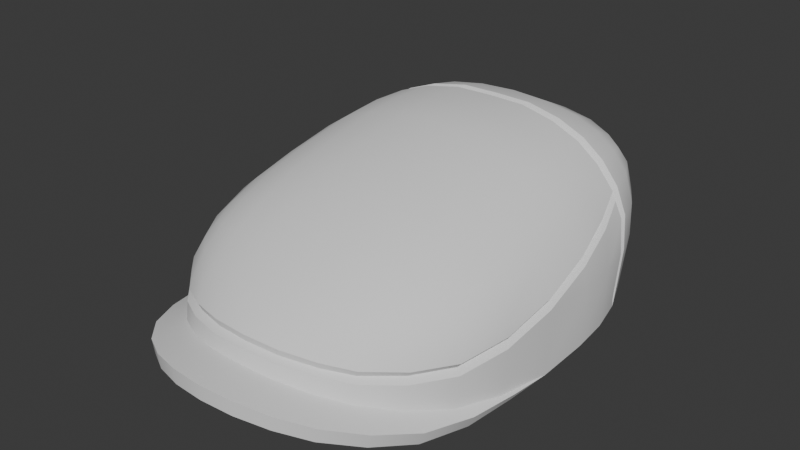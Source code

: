 # Source: FlatCap.blend  (saved by Blender 4.3.34; exported with 4.5.12 LTS)
import bpy
from mathutils import Matrix  # noqa: F401  (used for matrix-valued properties, if any)

bpy.ops.wm.read_factory_settings(use_empty=True)
scene = bpy.context.scene
scene.name = 'Scene'

# ---- world
world_world = bpy.data.worlds.new('World'); scene.world = world_world
world_world.use_nodes = True; world_world.node_tree.nodes.clear()
_N = world_world.node_tree.nodes; _L = world_world.node_tree.links
n0 = _N.new('ShaderNodeOutputWorld'); n0.name = 'World Output'; n0.location = (300, 300)
n1 = _N.new('ShaderNodeBackground'); n1.name = 'Background'; n1.location = (10, 300)
n1.inputs[0].default_value = (0.05088, 0.05088, 0.05088, 1.0)
_L.new(n1.outputs[0], n0.inputs[0])
n0.is_active_output = True
world_world.color = (0.05088, 0.05088, 0.05088)
world_world.use_sun_shadow = False
world_world.sun_shadow_jitter_overblur = 0.0

# ---- meshes
me_flatcap = bpy.data.meshes.new('FlatCap')
me_flatcap.from_pydata([(0.0, 0.09216, 0.005), (0.0, 0.08942, 0.08088), (0.0, 0.1057, 0.03476), (0.0, 0.1057, 0.05194), (0.0, 0.1003, 0.06811), (0.0, 0.0689, 0.09107), (0.0, 0.02408, 0.09631), (0.0, 0.00074, 0.09467), (0.0, -0.09707, 0.06254), (0.0, -0.1251, 0.04242), (0.0, -0.1137, 0.05206), (0.0, -0.07737, 0.07293), (0.0, -0.05378, 0.08223), (0.0, -0.02733, 0.08897), (0.0, 0.1038, 0.005), (0.0, -0.1548, 0.01751), (0.0, -0.09237, 0.01751), (0.0, -0.1335, 0.02511), (0.0, -0.1548, 0.02511), (0.0, 0.06787, 0.06187), (0.0, -0.06771, 0.06187), (0.0, 0.0005925, 0.07458), (0.0, -0.1314, 0.0317), (0.0, -0.1288, 0.03708), (0.0, -0.1276, 0.03317), (0.0, 0.04738, 0.09457), (0.0, 0.0536, 0.09387), (0.0, 0.05024, 0.09134), (-0.09002, 8.449e-06, 0.004066), (-0.08855, 0.02038, 0.004788), (-0.0519, 0.08736, 0.005), (-0.07878, -0.01898, 0.003407), (-0.0784, 0.0, 0.004066), (-0.07505, -0.03601, 0.003479), (-0.07705, 0.01868, 0.004788), (-0.07301, 0.03657, 0.005), (-0.0663, 0.05291, 0.005), (-0.05692, 0.06692, 0.005), (-0.04501, 0.07794, 0.005), (-0.03111, 0.08583, 0.005), (-0.01589, 0.09058, 0.005), (-0.07928, -0.08305, 0.009708), (-0.0658, 0.0745, 0.005), (-0.07658, 0.0584, 0.005), (-0.03575, 0.09653, 0.005), (-0.08961, -0.02887, 0.002824), (-0.05952, 0.07686, 0.07226), (-0.01984, 0.08875, 0.08058), (-0.03734, 0.08568, 0.07897), (-0.05109, 0.08111, 0.07566), (-0.06402, 0.07922, 0.06474), (-0.06758, 0.07956, 0.05146), (-0.06815, 0.07806, 0.03512), (-0.06359, 0.06497, 0.07542), (-0.06933, 0.02387, 0.0766), (-0.01926, 0.104, 0.03491), (-0.01976, 0.1043, 0.05213), (-0.01985, 0.09963, 0.06795), (-0.03808, 0.09882, 0.03527), (-0.0385, 0.09967, 0.0521), (-0.03787, 0.09571, 0.06731), (-0.05436, 0.09056, 0.03524), (-0.05414, 0.09226, 0.05169), (-0.05248, 0.08939, 0.06568), (-0.07871, 0.06127, 0.03521), (-0.07757, 0.06244, 0.05177), (-0.0722, 0.06374, 0.06559), (-0.08955, 0.02244, 0.03506), (-0.08526, 0.02328, 0.05477), (-0.07986, 0.02376, 0.0657), (-0.0907, 0.000344, 0.03535), (-0.05244, 0.06623, 0.08247), (-0.03795, 0.06742, 0.08753), (-0.01998, 0.06836, 0.09026), (-0.05641, 0.02392, 0.08522), (-0.04001, 0.02398, 0.09122), (-0.02037, 0.02409, 0.09504), (-0.04017, 0.0008802, 0.0892), (-0.06994, 0.001036, 0.07405), (-0.08073, 0.001021, 0.06357), (-0.0568, 0.001002, 0.08287), (-0.02033, 0.000774, 0.09327), (-0.06256, -0.08518, 0.05419), (-0.02075, -0.09705, 0.06168), (-0.03937, -0.09478, 0.05953), (-0.05392, -0.0902, 0.05672), (-0.06525, -0.09163, 0.04735), (-0.06759, -0.09752, 0.03787), (-0.06625, -0.07297, 0.05816), (-0.0694, -0.05229, 0.06318), (-0.07041, -0.02656, 0.06855), (-0.01925, -0.1235, 0.04173), (-0.02012, -0.1125, 0.05145), (-0.03758, -0.1185, 0.04045), (-0.03872, -0.1087, 0.04963), (-0.05229, -0.1108, 0.03877), (-0.05323, -0.1022, 0.04812), (-0.07933, -0.07946, 0.03892), (-0.07434, -0.07583, 0.0492), (-0.08562, -0.05546, 0.041), (-0.07902, -0.05314, 0.05465), (-0.0897, -0.02792, 0.03679), (-0.0888, -0.0277, 0.04224), (-0.08101, -0.0268, 0.05919), (-0.05516, -0.07421, 0.06453), (-0.03983, -0.07657, 0.06896), (-0.02079, -0.07778, 0.0717), (-0.05696, -0.05291, 0.07106), (-0.04054, -0.0538, 0.07712), (-0.02063, -0.05406, 0.08086), (-0.05731, -0.02672, 0.07741), (-0.04044, -0.02698, 0.08372), (-0.02034, -0.02716, 0.08768), (-0.06742, -0.1025, 0.01389), (-0.08628, -0.058, 0.006129), (-0.01821, 0.102, 0.005), (-0.01821, -0.132, 0.02437), (-0.06742, -0.1235, 0.01389), (-0.0891, -0.05247, 0.005), (-0.08628, -0.079, 0.006429), (-0.0519, -0.1384, 0.01817), (-0.08664, -0.05247, 0.0008072), (-0.08344, -0.079, 0.0002535), (-0.07655, -0.104, 0.002299), (-0.06528, -0.1235, 0.006701), (-0.0502, -0.1384, 0.01087), (-0.03445, -0.1475, 0.01428), (-0.01747, -0.153, 0.01663), (-0.06858, -0.05096, 0.005344), (-0.04758, -0.07561, 0.0113), (-0.03183, -0.08542, 0.01459), (-0.01737, -0.0902, 0.01664), (-0.05977, -0.06265, 0.008187), (-0.07928, -0.104, 0.009286), (-0.03575, -0.1475, 0.02167), (-0.01821, -0.153, 0.02437), (-0.03575, -0.1265, 0.02167), (-0.0519, -0.1174, 0.01817), (-0.0576, 0.0001572, 0.06187), (-0.05514, -0.0263, 0.06187), (-0.05364, 0.02703, 0.06187), (-0.04182, 0.04932, 0.06187), (-0.02286, 0.06321, 0.06187), (-0.02338, -0.06259, 0.06187), (-0.04391, -0.04587, 0.06187), (-0.08399, 0.04021, 0.005021), (-0.06784, -0.09938, 0.03186), (-0.06784, -0.1007, 0.0261), (-0.0656, -0.09822, 0.0286), (-0.037, -0.122, 0.035), (-0.03646, -0.1244, 0.02952), (-0.03558, -0.1208, 0.03132), (-0.06671, 0.04873, 0.07661), (-0.0676, 0.04228, 0.07679), (-0.06523, 0.04527, 0.07452), (-0.08618, 0.03946, 0.03521), (-0.08455, 0.04529, 0.03523), (-0.08257, 0.04161, 0.03518), (-0.08253, 0.04675, 0.05288), (-0.08375, 0.04089, 0.05339), (-0.08048, 0.04323, 0.05232), (-0.07957, 0.04134, 0.06129), (-0.07636, 0.04768, 0.06591), (-0.07759, 0.04137, 0.0659), (-0.07512, 0.04394, 0.0635), (-0.0552, 0.04346, 0.08523), (-0.05461, 0.0498, 0.08483), (-0.05357, 0.04644, 0.08248), (-0.03915, 0.05133, 0.09051), (-0.03945, 0.04505, 0.09102), (-0.03854, 0.04799, 0.08798), (-0.02017, 0.05299, 0.09376), (-0.02023, 0.04676, 0.09441), (-0.01986, 0.04965, 0.09122), (-0.08875, 0.0006812, 0.0461), (-0.08718, 0.0008109, 0.05113), (-0.08521, 0.0007726, 0.04795), (-0.08025, -0.08182, 0.02613), (-0.08013, -0.081, 0.03187), (-0.07758, -0.08025, 0.02882), (-0.08694, -0.05664, 0.0296), (-0.0866, -0.05616, 0.03525), (-0.08396, -0.05586, 0.03226), (-0.05196, -0.1161, 0.02753), (-0.05208, -0.1142, 0.03312), (-0.05026, -0.1131, 0.02968), (-0.01853, -0.1299, 0.03118), (-0.01885, -0.1273, 0.03654), (-0.01811, -0.1261, 0.03272), (-0.08631, -0.02759, 0.03899), (-0.08299, 0.02349, 0.05938), (-0.08139, 0.02317, 0.05589), (-0.08524, 0.03791, 0.01505), (-0.08471, 0.03848, 0.01001), (-0.08169, 0.03998, 0.01506), (-0.08147, 0.03958, 0.01003), (-0.08351, 0.04233, 0.01003), (-0.08348, 0.04369, 0.01508), (0.0, 0.09027, 0.03417), (0.0, -0.09045, 0.03417), (-0.0735, -0.03525, 0.03417), (-0.03117, -0.08364, 0.03417), (-0.0715, 0.03583, 0.03417), (-0.05854, -0.06135, 0.03417), (-0.05575, 0.06555, 0.03417), (-0.03047, 0.08407, 0.03417), (-0.07678, 1.226e-05, 0.03417), (0.09002, 8.449e-06, 0.004066), (0.08855, 0.02038, 0.004788), (0.0519, 0.08736, 0.005), (0.07878, -0.01898, 0.003407), (0.0784, 0.0, 0.004066), (0.07505, -0.03601, 0.003479), (0.07705, 0.01868, 0.004788), (0.07301, 0.03657, 0.005), (0.0663, 0.05291, 0.005), (0.05692, 0.06692, 0.005), (0.04501, 0.07794, 0.005), (0.03111, 0.08583, 0.005), (0.01589, 0.09058, 0.005), (0.07928, -0.08305, 0.009708), (0.0658, 0.0745, 0.005), (0.07658, 0.0584, 0.005), (0.03575, 0.09653, 0.005), (0.08961, -0.02887, 0.002824), (0.05952, 0.07686, 0.07226), (0.01984, 0.08875, 0.08058), (0.03734, 0.08568, 0.07897), (0.05109, 0.08111, 0.07566), (0.06402, 0.07922, 0.06474), (0.06758, 0.07956, 0.05146), (0.06815, 0.07806, 0.03512), (0.06359, 0.06497, 0.07542), (0.06933, 0.02387, 0.0766), (0.01926, 0.104, 0.03491), (0.01976, 0.1043, 0.05213), (0.01985, 0.09963, 0.06795), (0.03808, 0.09882, 0.03527), (0.0385, 0.09967, 0.0521), (0.03787, 0.09571, 0.06731), (0.05436, 0.09056, 0.03524), (0.05414, 0.09226, 0.05169), (0.05248, 0.08939, 0.06568), (0.07871, 0.06127, 0.03521), (0.07757, 0.06244, 0.05177), (0.0722, 0.06374, 0.06559), (0.08955, 0.02244, 0.03506), (0.08526, 0.02328, 0.05477), (0.07986, 0.02376, 0.0657), (0.0907, 0.000344, 0.03535), (0.05244, 0.06623, 0.08247), (0.03795, 0.06742, 0.08753), (0.01998, 0.06836, 0.09026), (0.05641, 0.02392, 0.08522), (0.04001, 0.02398, 0.09122), (0.02037, 0.02409, 0.09504), (0.04017, 0.0008802, 0.0892), (0.06994, 0.001036, 0.07405), (0.08073, 0.001021, 0.06357), (0.0568, 0.001002, 0.08287), (0.02033, 0.000774, 0.09327), (0.06256, -0.08518, 0.05419), (0.02075, -0.09705, 0.06168), (0.03937, -0.09478, 0.05953), (0.05392, -0.0902, 0.05672), (0.06525, -0.09163, 0.04735), (0.06759, -0.09752, 0.03787), (0.06625, -0.07297, 0.05816), (0.0694, -0.05229, 0.06318), (0.07041, -0.02656, 0.06855), (0.01925, -0.1235, 0.04173), (0.02012, -0.1125, 0.05145), (0.03758, -0.1185, 0.04045), (0.03872, -0.1087, 0.04963), (0.05229, -0.1108, 0.03877), (0.05323, -0.1022, 0.04812), (0.07933, -0.07946, 0.03892), (0.07434, -0.07583, 0.0492), (0.08562, -0.05546, 0.041), (0.07902, -0.05314, 0.05465), (0.0897, -0.02792, 0.03679), (0.0888, -0.0277, 0.04224), (0.08101, -0.0268, 0.05919), (0.05516, -0.07421, 0.06453), (0.03983, -0.07657, 0.06896), (0.02079, -0.07778, 0.0717), (0.05696, -0.05291, 0.07106), (0.04054, -0.0538, 0.07712), (0.02063, -0.05406, 0.08086), (0.05731, -0.02672, 0.07741), (0.04044, -0.02698, 0.08372), (0.02034, -0.02716, 0.08768), (0.06742, -0.1025, 0.01389), (0.08628, -0.058, 0.006129), (0.01821, 0.102, 0.005), (0.01821, -0.132, 0.02437), (0.06742, -0.1235, 0.01389), (0.0891, -0.05247, 0.005), (0.08628, -0.079, 0.006429), (0.0519, -0.1384, 0.01817), (0.08664, -0.05247, 0.0008072), (0.08344, -0.079, 0.0002535), (0.07655, -0.104, 0.002299), (0.06528, -0.1235, 0.006701), (0.0502, -0.1384, 0.01087), (0.03445, -0.1475, 0.01428), (0.01747, -0.153, 0.01663), (0.06858, -0.05096, 0.005344), (0.04758, -0.07561, 0.0113), (0.03183, -0.08542, 0.01459), (0.01737, -0.0902, 0.01664), (0.05977, -0.06265, 0.008187), (0.07928, -0.104, 0.009286), (0.03575, -0.1475, 0.02167), (0.01821, -0.153, 0.02437), (0.03575, -0.1265, 0.02167), (0.0519, -0.1174, 0.01817), (0.0576, 0.0001572, 0.06187), (0.05514, -0.0263, 0.06187), (0.05364, 0.02703, 0.06187), (0.04182, 0.04932, 0.06187), (0.02286, 0.06321, 0.06187), (0.02338, -0.06259, 0.06187), (0.04391, -0.04587, 0.06187), (0.08399, 0.04021, 0.005021), (0.06784, -0.09938, 0.03186), (0.06784, -0.1007, 0.0261), (0.0656, -0.09822, 0.0286), (0.037, -0.122, 0.035), (0.03646, -0.1244, 0.02952), (0.03558, -0.1208, 0.03132), (0.06671, 0.04873, 0.07661), (0.0676, 0.04228, 0.07679), (0.06523, 0.04527, 0.07452), (0.08618, 0.03946, 0.03521), (0.08455, 0.04529, 0.03523), (0.08257, 0.04161, 0.03518), (0.08253, 0.04675, 0.05288), (0.08375, 0.04089, 0.05339), (0.08048, 0.04323, 0.05232), (0.07957, 0.04134, 0.06129), (0.07636, 0.04768, 0.06591), (0.07759, 0.04137, 0.0659), (0.07512, 0.04394, 0.0635), (0.0552, 0.04346, 0.08523), (0.05461, 0.0498, 0.08483), (0.05357, 0.04644, 0.08248), (0.03915, 0.05133, 0.09051), (0.03945, 0.04505, 0.09102), (0.03854, 0.04799, 0.08798), (0.02017, 0.05299, 0.09376), (0.02023, 0.04676, 0.09441), (0.01986, 0.04965, 0.09122), (0.08875, 0.0006812, 0.0461), (0.08718, 0.0008109, 0.05113), (0.08521, 0.0007726, 0.04795), (0.08025, -0.08182, 0.02613), (0.08013, -0.081, 0.03187), (0.07758, -0.08025, 0.02882), (0.08694, -0.05664, 0.0296), (0.0866, -0.05616, 0.03525), (0.08396, -0.05586, 0.03226), (0.05196, -0.1161, 0.02753), (0.05208, -0.1142, 0.03312), (0.05026, -0.1131, 0.02968), (0.01853, -0.1299, 0.03118), (0.01885, -0.1273, 0.03654), (0.01811, -0.1261, 0.03272), (0.08631, -0.02759, 0.03899), (0.08299, 0.02349, 0.05938), (0.08139, 0.02317, 0.05589), (0.08524, 0.03791, 0.01505), (0.08471, 0.03848, 0.01001), (0.08169, 0.03998, 0.01506), (0.08147, 0.03958, 0.01003), (0.08351, 0.04233, 0.01003), (0.08348, 0.04369, 0.01508), (0.0735, -0.03525, 0.03417), (0.03117, -0.08364, 0.03417), (0.0715, 0.03583, 0.03417), (0.05854, -0.06135, 0.03417), (0.05575, 0.06555, 0.03417), (0.03047, 0.08407, 0.03417), (0.07678, 1.226e-05, 0.03417)], [], [(31, 45, 28, 32), (32, 28, 29, 34), (193, 145, 29), (34, 29, 145, 35), (36, 43, 42, 37), (37, 42, 30, 38), (38, 30, 44, 39), (39, 44, 115, 40), (0, 40, 115, 14), (2, 55, 56, 3), (3, 56, 57, 4), (35, 145, 43, 36), (55, 58, 59, 56), (56, 59, 60, 57), (58, 44, 30, 61), (58, 61, 62, 59), (59, 62, 63, 60), (4, 57, 47, 1), (57, 60, 48, 47), (60, 63, 49, 48), (63, 50, 46, 49), (62, 51, 50, 63), (61, 52, 51, 62), (52, 42, 43, 64), (55, 115, 44, 58), (159, 67, 68), (159, 68, 161), (65, 158, 162, 66), (190, 69, 163), (2, 14, 115, 55), (146, 87, 97, 178), (52, 64, 65, 51), (51, 65, 66, 50), (50, 66, 53, 46), (153, 54, 74, 165), (66, 162, 152, 53), (69, 79, 78, 54), (165, 74, 75, 169), (169, 75, 76, 172), (172, 76, 6, 25), (72, 168, 171, 73), (73, 171, 26, 5), (175, 79, 69, 190), (74, 80, 77, 75), (75, 77, 81, 76), (76, 81, 7, 6), (46, 53, 71, 49), (49, 71, 72, 48), (48, 72, 73, 47), (47, 73, 5, 1), (54, 78, 80, 74), (64, 156, 158, 65), (163, 69, 54, 153), (186, 116, 17, 22), (9, 10, 92, 91), (23, 9, 91, 187), (91, 92, 94, 93), (150, 136, 116, 186), (93, 94, 96, 95), (10, 8, 83, 92), (92, 83, 84, 94), (94, 84, 85, 96), (96, 85, 82, 86), (95, 96, 86, 87), (147, 113, 137, 183), (149, 93, 95, 184), (97, 98, 100, 99), (45, 101, 70, 28), (68, 67, 70, 174), (99, 100, 103, 102), (61, 30, 42, 52), (99, 181, 178, 97), (101, 174, 70), (184, 95, 87, 146), (87, 86, 98, 97), (86, 82, 88, 98), (98, 88, 89, 100), (100, 89, 90, 103), (103, 90, 78, 79), (104, 105, 108, 107), (105, 106, 109, 108), (106, 11, 12, 109), (107, 108, 111, 110), (108, 109, 112, 111), (109, 12, 13, 112), (110, 111, 77, 80), (111, 112, 81, 77), (112, 13, 7, 81), (82, 85, 104, 88), (85, 84, 105, 104), (84, 83, 106, 105), (83, 8, 11, 106), (90, 110, 80, 78), (89, 107, 110, 90), (88, 104, 107, 89), (187, 91, 93, 149), (53, 152, 166, 71), (183, 137, 136, 150), (177, 41, 113, 147), (67, 29, 28, 70), (180, 101, 45, 114), (41, 133, 117, 113), (114, 118, 119), (116, 135, 18, 17), (137, 120, 134, 136), (114, 119, 133, 41), (113, 117, 120, 137), (136, 134, 135, 116), (128, 132, 124, 123), (121, 31, 33, 122), (131, 16, 15, 127), (129, 130, 126, 125), (33, 128, 123, 122), (132, 129, 125, 124), (130, 131, 127, 126), (133, 119, 122, 123), (117, 133, 123, 124), (134, 120, 125, 126), (135, 134, 126, 127), (18, 135, 127, 15), (120, 117, 124, 125), (121, 45, 31), (119, 118, 121, 122), (118, 45, 121), (45, 118, 114), (138, 206, 202, 140), (204, 141, 140, 202), (143, 20, 199, 201), (142, 141, 204, 205), (206, 138, 139, 200), (198, 19, 142, 205), (21, 139, 138), (21, 141, 142), (19, 21, 142), (144, 21, 143), (21, 20, 143), (139, 21, 144), (140, 21, 138), (21, 140, 141), (203, 144, 143, 201), (102, 103, 79, 175), (71, 166, 168, 72), (177, 180, 114, 41), (102, 181, 99), (156, 157, 160, 158), (157, 155, 159, 160), (158, 160, 164, 162), (160, 159, 161, 164), (153, 154, 164, 163), (154, 152, 162, 164), (166, 167, 170, 168), (167, 165, 169, 170), (168, 170, 173, 171), (170, 169, 172, 173), (171, 173, 27, 26), (173, 172, 25, 27), (152, 154, 167, 166), (154, 153, 165, 167), (147, 148, 179, 177), (148, 146, 178, 179), (177, 179, 182, 180), (179, 178, 181, 182), (184, 185, 151, 149), (185, 183, 150, 151), (187, 188, 24, 23), (188, 186, 22, 24), (149, 151, 188, 187), (151, 150, 186, 188), (146, 148, 185, 184), (148, 147, 183, 185), (155, 192, 67), (197, 194, 157, 156), (175, 176, 189, 102), (176, 174, 101, 189), (190, 191, 176, 175), (191, 68, 174, 176), (163, 164, 191, 190), (164, 161, 68, 191), (180, 182, 189, 101), (182, 181, 102, 189), (43, 145, 196), (155, 67, 159), (145, 195, 196), (196, 195, 194, 197), (145, 193, 195), (195, 193, 192, 194), (194, 192, 155, 157), (64, 43, 196, 197), (192, 193, 29, 67), (64, 197, 156), (144, 203, 200, 139), (16, 131, 199), (199, 131, 201), (131, 130, 201), (130, 129, 201), (201, 129, 203), (129, 132, 203), (132, 128, 203), (203, 128, 200), (128, 33, 200), (31, 200, 33), (200, 31, 206), (31, 32, 206), (34, 206, 32), (206, 34, 202), (34, 35, 202), (36, 202, 35), (202, 36, 204), (36, 37, 204), (38, 204, 37), (204, 38, 205), (38, 39, 205), (40, 205, 39), (205, 40, 198), (40, 0, 198), (210, 211, 207, 224), (211, 213, 208, 207), (372, 208, 324), (213, 214, 324, 208), (215, 216, 221, 222), (216, 217, 209, 221), (217, 218, 223, 209), (218, 219, 294, 223), (0, 14, 294, 219), (2, 3, 235, 234), (3, 4, 236, 235), (214, 215, 222, 324), (234, 235, 238, 237), (235, 236, 239, 238), (237, 240, 209, 223), (237, 238, 241, 240), (238, 239, 242, 241), (4, 1, 226, 236), (236, 226, 227, 239), (239, 227, 228, 242), (242, 228, 225, 229), (241, 242, 229, 230), (240, 241, 230, 231), (231, 243, 222, 221), (234, 237, 223, 294), (338, 247, 246), (338, 340, 247), (244, 245, 341, 337), (369, 342, 248), (2, 234, 294, 14), (325, 357, 276, 266), (231, 230, 244, 243), (230, 229, 245, 244), (229, 225, 232, 245), (332, 344, 253, 233), (245, 232, 331, 341), (248, 233, 257, 258), (344, 348, 254, 253), (348, 351, 255, 254), (351, 25, 6, 255), (251, 252, 350, 347), (252, 5, 26, 350), (354, 369, 248, 258), (253, 254, 256, 259), (254, 255, 260, 256), (255, 6, 7, 260), (225, 228, 250, 232), (228, 227, 251, 250), (227, 226, 252, 251), (226, 1, 5, 252), (233, 253, 259, 257), (243, 244, 337, 335), (342, 332, 233, 248), (365, 22, 17, 295), (9, 270, 271, 10), (23, 366, 270, 9), (270, 272, 273, 271), (329, 365, 295, 315), (272, 274, 275, 273), (10, 271, 262, 8), (271, 273, 263, 262), (273, 275, 264, 263), (275, 265, 261, 264), (274, 266, 265, 275), (326, 362, 316, 292), (328, 363, 274, 272), (276, 278, 279, 277), (224, 207, 249, 280), (247, 353, 249, 246), (278, 281, 282, 279), (240, 231, 221, 209), (278, 276, 357, 360), (280, 249, 353), (363, 325, 266, 274), (266, 276, 277, 265), (265, 277, 267, 261), (277, 279, 268, 267), (279, 282, 269, 268), (282, 258, 257, 269), (283, 286, 287, 284), (284, 287, 288, 285), (285, 288, 12, 11), (286, 289, 290, 287), (287, 290, 291, 288), (288, 291, 13, 12), (289, 259, 256, 290), (290, 256, 260, 291), (291, 260, 7, 13), (261, 267, 283, 264), (264, 283, 284, 263), (263, 284, 285, 262), (262, 285, 11, 8), (269, 257, 259, 289), (268, 269, 289, 286), (267, 268, 286, 283), (366, 328, 272, 270), (232, 250, 345, 331), (362, 329, 315, 316), (356, 326, 292, 220), (246, 249, 207, 208), (359, 293, 224, 280), (220, 292, 296, 312), (293, 298, 297), (295, 17, 18, 314), (316, 315, 313, 299), (293, 220, 312, 298), (292, 316, 299, 296), (315, 295, 314, 313), (307, 302, 303, 311), (300, 301, 212, 210), (310, 306, 15, 16), (308, 304, 305, 309), (212, 301, 302, 307), (311, 303, 304, 308), (309, 305, 306, 310), (312, 302, 301, 298), (296, 303, 302, 312), (313, 305, 304, 299), (314, 306, 305, 313), (18, 15, 306, 314), (299, 304, 303, 296), (300, 210, 224), (298, 301, 300, 297), (297, 300, 224), (224, 293, 297), (317, 319, 379, 383), (381, 379, 319, 320), (322, 378, 199, 20), (321, 382, 381, 320), (383, 377, 318, 317), (198, 382, 321, 19), (21, 317, 318), (21, 321, 320), (19, 321, 21), (323, 322, 21), (21, 322, 20), (318, 323, 21), (319, 317, 21), (21, 320, 319), (380, 378, 322, 323), (281, 354, 258, 282), (250, 251, 347, 345), (356, 220, 293, 359), (281, 278, 360), (335, 337, 339, 336), (336, 339, 338, 334), (337, 341, 343, 339), (339, 343, 340, 338), (332, 342, 343, 333), (333, 343, 341, 331), (345, 347, 349, 346), (346, 349, 348, 344), (347, 350, 352, 349), (349, 352, 351, 348), (350, 26, 27, 352), (352, 27, 25, 351), (331, 345, 346, 333), (333, 346, 344, 332), (326, 356, 358, 327), (327, 358, 357, 325), (356, 359, 361, 358), (358, 361, 360, 357), (363, 328, 330, 364), (364, 330, 329, 362), (366, 23, 24, 367), (367, 24, 22, 365), (328, 366, 367, 330), (330, 367, 365, 329), (325, 363, 364, 327), (327, 364, 362, 326), (334, 246, 371), (376, 335, 336, 373), (354, 281, 368, 355), (355, 368, 280, 353), (369, 354, 355, 370), (370, 355, 353, 247), (342, 369, 370, 343), (343, 370, 247, 340), (359, 280, 368, 361), (361, 368, 281, 360), (222, 375, 324), (334, 338, 246), (324, 375, 374), (375, 376, 373, 374), (324, 374, 372), (374, 373, 371, 372), (373, 336, 334, 371), (243, 376, 375, 222), (371, 246, 208, 372), (243, 335, 376), (323, 318, 377, 380), (16, 199, 310), (199, 378, 310), (310, 378, 309), (309, 378, 308), (378, 380, 308), (308, 380, 311), (311, 380, 307), (380, 377, 307), (307, 377, 212), (210, 212, 377), (377, 383, 210), (210, 383, 211), (213, 211, 383), (383, 379, 213), (213, 379, 214), (215, 214, 379), (379, 381, 215), (215, 381, 216), (217, 216, 381), (381, 382, 217), (217, 382, 218), (219, 218, 382), (382, 198, 219), (219, 198, 0)])
me_flatcap.polygons.foreach_set('use_smooth', [True] * 430)
_k = set([(0, 40), (0, 219), (14, 115), (14, 294), (15, 127), (15, 306), (16, 131), (16, 310), (17, 116), (17, 295), (18, 135), (18, 314), (22, 186), (22, 365), (23, 187), (23, 366), (24, 188), (24, 367), (25, 172), (25, 351), (26, 171), (26, 350), (27, 173), (27, 352), (28, 29), (28, 45), (29, 145), (30, 42), (30, 44), (31, 32), (31, 33), (32, 34), (33, 128), (34, 35), (35, 36), (36, 37), (37, 38), (38, 39), (39, 40), (41, 113), (41, 114), (42, 43), (43, 145), (44, 115), (45, 114), (45, 118), (45, 121), (68, 161), (68, 174), (101, 174), (101, 180), (102, 175), (102, 181), (113, 137), (116, 136), (117, 120), (117, 133), (118, 119), (119, 133), (120, 134), (121, 122), (122, 123), (123, 124), (124, 125), (125, 126), (126, 127), (128, 132), (129, 130), (129, 132), (130, 131), (134, 135), (136, 137), (145, 193), (145, 195), (145, 196), (146, 178), (146, 184), (147, 177), (147, 183), (148, 179), (148, 185), (149, 184), (149, 187), (150, 183), (150, 186), (151, 185), (151, 188), (152, 162), (152, 166), (153, 163), (153, 165), (154, 164), (154, 167), (155, 159), (155, 192), (156, 158), (156, 197), (157, 160), (157, 194), (158, 162), (159, 161), (160, 164), (161, 164), (163, 164), (163, 190), (164, 191), (165, 169), (166, 168), (167, 170), (168, 171), (169, 172), (170, 173), (175, 190), (176, 189), (176, 191), (177, 180), (178, 181), (179, 182), (182, 189), (192, 193), (194, 195), (196, 197), (207, 208), (207, 224), (208, 324), (209, 221), (209, 223), (210, 211), (210, 212), (211, 213), (212, 307), (213, 214), (214, 215), (215, 216), (216, 217), (217, 218), (218, 219), (220, 292), (220, 293), (221, 222), (222, 324), (223, 294), (224, 293), (224, 297), (224, 300), (247, 340), (247, 353), (280, 353), (280, 359), (281, 354), (281, 360), (292, 316), (295, 315), (296, 299), (296, 312), (297, 298), (298, 312), (299, 313), (300, 301), (301, 302), (302, 303), (303, 304), (304, 305), (305, 306), (307, 311), (308, 309), (308, 311), (309, 310), (313, 314), (315, 316), (324, 372), (324, 374), (324, 375), (325, 357), (325, 363), (326, 356), (326, 362), (327, 358), (327, 364), (328, 363), (328, 366), (329, 362), (329, 365), (330, 364), (330, 367), (331, 341), (331, 345), (332, 342), (332, 344), (333, 343), (333, 346), (334, 338), (334, 371), (335, 337), (335, 376), (336, 339), (336, 373), (337, 341), (338, 340), (339, 343), (340, 343), (342, 343), (342, 369), (343, 370), (344, 348), (345, 347), (346, 349), (347, 350), (348, 351), (349, 352), (354, 369), (355, 368), (355, 370), (356, 359), (357, 360), (358, 361), (361, 368), (371, 372), (373, 374), (375, 376)])
me_flatcap.attributes.new('sharp_edge', 'BOOLEAN', 'EDGE').data.foreach_set('value', [ (min(e.vertices), max(e.vertices)) in _k for e in me_flatcap.edges])
_uv = me_flatcap.uv_layers.new(name='UVMap')
_uv.uv.foreach_set('vector', [0.0, 0.0, 0.0, 0.0, 0.0, 0.0, 0.0, 0.0, 0.0, 0.0, 0.0, 0.0, 0.0, 0.0, 0.0, 0.0, 0.0885, 0.09485, 0.0, 0.0, 0.0, 0.0, 0.0, 0.0, 0.0, 0.0, 0.0, 0.0, 0.0, 0.0, 0.0, 0.0, 0.0, 0.0, 0.0, 0.0, 0.0, 0.0, 0.0, 0.0, 0.0, 0.0, 0.0, 0.0, 0.0, 0.0, 0.0, 0.0, 0.0, 0.0, 0.0, 0.0, 0.0, 0.0, 0.0, 0.0, 0.0, 0.0, 0.0, 0.0, 0.0, 0.0, 0.0, 0.0, 0.0, 0.0, 0.0, 0.0, 0.0, 0.0, 0.5312, 0.375, 0.5313, 0.4063, 0.5621, 0.4063, 0.5626, 0.375, 0.5626, 0.375, 0.5621, 0.4063, 0.5938, 0.4063, 0.5951, 0.375, 0.0, 0.0, 0.0, 0.0, 0.0, 0.0, 0.0, 0.0, 0.5313, 0.4063, 0.5312, 0.4375, 0.5621, 0.4375, 0.5621, 0.4063, 0.5621, 0.4063, 0.5621, 0.4375, 0.5938, 0.4375, 0.5938, 0.4063, 0.5312, 0.4375, 0.0, 0.0, 0.0, 0.0, 0.5313, 0.4688, 0.5312, 0.4375, 0.5313, 0.4688, 0.5625, 0.4685, 0.5621, 0.4375, 0.5621, 0.4375, 0.5625, 0.4685, 0.5938, 0.4687, 0.5938, 0.4375, 0.5951, 0.375, 0.5938, 0.4063, 0.625, 0.4063, 0.6259, 0.375, 0.5938, 0.4063, 0.5938, 0.4375, 0.625, 0.4375, 0.625, 0.4063, 0.5938, 0.4375, 0.5938, 0.4687, 0.625, 0.4688, 0.625, 0.4375, 0.5938, 0.4687, 0.5947, 0.5037, 0.625, 0.5, 0.625, 0.4688, 0.5625, 0.4685, 0.5629, 0.5044, 0.5947, 0.5037, 0.5938, 0.4687, 0.5313, 0.4688, 0.5311, 0.5014, 0.5629, 0.5044, 0.5625, 0.4685, 0.5311, 0.5014, 0.0, 0.0, 0.0, 0.0, 0.1769, 0.1781, 0.5313, 0.4063, 0.0, 0.0, 0.0, 0.0, 0.5312, 0.4375, 0.5631, 0.5714, 0.5313, 0.5938, 0.5622, 0.5938, 0.5631, 0.5714, 0.5622, 0.5938, 0.5846, 0.5712, 0.5626, 0.5392, 0.5621, 0.5631, 0.5938, 0.5631, 0.5937, 0.5393, 0.5796, 0.5934, 0.5938, 0.5931, 0.5938, 0.5719, 0.5312, 0.375, 0.0, 0.0, 0.0, 0.0, 0.5313, 0.4063, 0.5453, 0.4993, 0.563, 0.4967, 0.5625, 0.5313, 0.5413, 0.5313, 0.5311, 0.5014, 0.5308, 0.5343, 0.5626, 0.5392, 0.5629, 0.5044, 0.5629, 0.5044, 0.5626, 0.5392, 0.5937, 0.5393, 0.5947, 0.5037, 0.5947, 0.5037, 0.5937, 0.5393, 0.625, 0.5355, 0.625, 0.5, 0.625, 0.571, 0.625, 0.5929, 0.6562, 0.593, 0.6563, 0.5707, 0.5937, 0.5393, 0.5938, 0.5631, 0.625, 0.562, 0.625, 0.5355, 0.5938, 0.5931, 0.5938, 0.625, 0.625, 0.625, 0.625, 0.5929, 0.6563, 0.5707, 0.6562, 0.593, 0.6875, 0.5933, 0.6875, 0.571, 0.6875, 0.571, 0.6875, 0.5933, 0.7187, 0.5936, 0.7187, 0.5719, 0.7187, 0.5719, 0.7187, 0.5936, 0.75, 0.5938, 0.75, 0.5721, 0.6875, 0.5313, 0.6875, 0.5621, 0.7188, 0.5632, 0.7188, 0.5313, 0.7188, 0.5313, 0.7188, 0.5632, 0.75, 0.5635, 0.75, 0.5313, 0.5638, 0.625, 0.5938, 0.625, 0.5938, 0.5931, 0.5796, 0.5934, 0.6562, 0.593, 0.6563, 0.625, 0.6875, 0.625, 0.6875, 0.5933, 0.6875, 0.5933, 0.6875, 0.625, 0.7188, 0.625, 0.7187, 0.5936, 0.7187, 0.5936, 0.7188, 0.625, 0.75, 0.625, 0.75, 0.5938, 0.625, 0.5, 0.625, 0.5355, 0.6562, 0.5313, 0.6563, 0.5, 0.6563, 0.5, 0.6562, 0.5313, 0.6875, 0.5313, 0.6875, 0.5, 0.6875, 0.5, 0.6875, 0.5313, 0.7188, 0.5313, 0.7188, 0.5, 0.7188, 0.5, 0.7188, 0.5313, 0.75, 0.5313, 0.75, 0.5009, 0.625, 0.5929, 0.625, 0.625, 0.6563, 0.625, 0.6562, 0.593, 0.5308, 0.5343, 0.531, 0.5602, 0.5621, 0.5631, 0.5626, 0.5392, 0.5938, 0.5719, 0.5938, 0.5931, 0.625, 0.5929, 0.625, 0.571, 0.5308, 0.4066, 0.5313, 0.4063, 0.532, 0.375, 0.532, 0.375, 0.5606, 0.375, 0.5925, 0.375, 0.5938, 0.4063, 0.5625, 0.4063, 0.5411, 0.375, 0.5606, 0.375, 0.5625, 0.4063, 0.5408, 0.4066, 0.5625, 0.4063, 0.5938, 0.4063, 0.5938, 0.4375, 0.5628, 0.4369, 0.5313, 0.4399, 0.5312, 0.4375, 0.5313, 0.4063, 0.5308, 0.4066, 0.5628, 0.4369, 0.5938, 0.4375, 0.5939, 0.4658, 0.563, 0.4633, 0.5925, 0.375, 0.625, 0.375, 0.625, 0.4063, 0.5938, 0.4063, 0.5938, 0.4063, 0.625, 0.4063, 0.625, 0.4375, 0.5938, 0.4375, 0.5938, 0.4375, 0.625, 0.4375, 0.625, 0.4688, 0.5939, 0.4658, 0.5939, 0.4658, 0.625, 0.4688, 0.625, 0.5, 0.5944, 0.4971, 0.563, 0.4633, 0.5939, 0.4658, 0.5944, 0.4971, 0.563, 0.4967, 0.5362, 0.5004, 0.5312, 0.5, 0.5313, 0.4688, 0.5318, 0.4697, 0.5413, 0.4396, 0.5628, 0.4369, 0.563, 0.4633, 0.5416, 0.468, 0.5625, 0.5313, 0.5938, 0.5313, 0.5938, 0.5625, 0.5564, 0.5625, 0.5, 0.5938, 0.5299, 0.5938, 0.5324, 0.625, 0.0, 0.0, 0.5694, 0.5936, 0.5313, 0.5938, 0.5324, 0.625, 0.5531, 0.625, 0.5564, 0.5625, 0.5938, 0.5625, 0.5938, 0.5938, 0.56, 0.5938, 0.5313, 0.4688, 0.0, 0.0, 0.0, 0.0, 0.5311, 0.5014, 0.5564, 0.5625, 0.5423, 0.5625, 0.5413, 0.5313, 0.5625, 0.5313, 0.5299, 0.5938, 0.5531, 0.625, 0.5324, 0.625, 0.5416, 0.468, 0.563, 0.4633, 0.563, 0.4967, 0.5453, 0.4993, 0.563, 0.4967, 0.5944, 0.4971, 0.5938, 0.5313, 0.5625, 0.5313, 0.5944, 0.4971, 0.625, 0.5, 0.625, 0.5313, 0.5938, 0.5313, 0.5938, 0.5313, 0.625, 0.5313, 0.625, 0.5625, 0.5938, 0.5625, 0.5938, 0.5625, 0.625, 0.5625, 0.625, 0.5938, 0.5938, 0.5938, 0.5938, 0.5938, 0.625, 0.5938, 0.625, 0.625, 0.5938, 0.625, 0.6562, 0.5313, 0.6875, 0.5313, 0.6875, 0.5625, 0.6563, 0.5625, 0.6875, 0.5313, 0.7188, 0.5313, 0.7188, 0.5625, 0.6875, 0.5625, 0.7188, 0.5313, 0.75, 0.5313, 0.75, 0.5625, 0.7188, 0.5625, 0.6563, 0.5625, 0.6875, 0.5625, 0.6875, 0.5938, 0.6563, 0.5938, 0.6875, 0.5625, 0.7188, 0.5625, 0.7187, 0.5938, 0.6875, 0.5938, 0.7188, 0.5625, 0.75, 0.5625, 0.75, 0.5938, 0.7187, 0.5938, 0.6563, 0.5938, 0.6875, 0.5938, 0.6875, 0.625, 0.6563, 0.625, 0.6875, 0.5938, 0.7187, 0.5938, 0.7188, 0.625, 0.6875, 0.625, 0.7187, 0.5938, 0.75, 0.5938, 0.75, 0.625, 0.7188, 0.625, 0.625, 0.5, 0.6563, 0.5, 0.6562, 0.5313, 0.625, 0.5313, 0.6563, 0.5, 0.6875, 0.5, 0.6875, 0.5313, 0.6562, 0.5313, 0.6875, 0.5, 0.7188, 0.5, 0.7188, 0.5313, 0.6875, 0.5313, 0.7188, 0.5, 0.75, 0.5, 0.75, 0.5313, 0.7188, 0.5313, 0.625, 0.5938, 0.6563, 0.5938, 0.6563, 0.625, 0.625, 0.625, 0.625, 0.5625, 0.6563, 0.5625, 0.6563, 0.5938, 0.625, 0.5938, 0.625, 0.5313, 0.6562, 0.5313, 0.6563, 0.5625, 0.625, 0.5625, 0.5408, 0.4066, 0.5625, 0.4063, 0.5628, 0.4369, 0.5413, 0.4396, 0.625, 0.5355, 0.625, 0.562, 0.6563, 0.5615, 0.6562, 0.5313, 0.5318, 0.4697, 0.5313, 0.4688, 0.5312, 0.4375, 0.5313, 0.4399, 0.528, 0.5313, 0.5, 0.5313, 0.5312, 0.5, 0.5362, 0.5004, 0.5313, 0.5938, 0.08854, 0.09896, 0.0, 0.0, 0.5324, 0.625, 0.5319, 0.5625, 0.5377, 0.5938, 0.5, 0.5938, 0.5, 0.5625, 0.0, 0.0, 0.0, 0.0, 0.0, 0.0, 0.0, 0.0, 0.0, 0.0, 0.0, 0.0, 0.0, 0.0, 0.0, 0.0, 0.0, 0.0, 0.0, 0.0, 0.0, 0.0, 0.0, 0.0, 0.0, 0.0, 0.0, 0.0, 0.0, 0.0, 0.0, 0.0, 0.0, 0.0, 0.0, 0.0, 0.0, 0.0, 0.0, 0.0, 0.0, 0.0, 0.0, 0.0, 0.0, 0.0, 0.0, 0.0, 0.0, 0.0, 0.0, 0.0, 0.0, 0.0, 0.0, 0.0, 0.0, 0.0, 0.0, 0.0, 0.0, 0.0, 0.0, 0.0, 0.0, 0.0, 0.0, 0.0, 0.0, 0.0, 0.0, 0.0, 0.0, 0.0, 0.0, 0.0, 0.0, 0.0, 0.0, 0.0, 0.0, 0.0, 0.0, 0.0, 0.0, 0.0, 0.0, 0.0, 0.0, 0.0, 0.0, 0.0, 0.0, 0.0, 0.0, 0.0, 0.0, 0.0, 0.0, 0.0, 0.0, 0.0, 0.0, 0.0, 0.0, 0.0, 0.0, 0.0, 0.0, 0.0, 0.0, 0.0, 0.0, 0.0, 0.0, 0.0, 0.0, 0.0, 0.0, 0.0, 0.0, 0.0, 0.0, 0.0, 0.0, 0.0, 0.0, 0.0, 0.0, 0.0, 0.0, 0.0, 0.0, 0.0, 0.0, 0.0, 0.0, 0.0, 0.0, 0.0, 0.0, 0.0, 0.0, 0.0, 0.0, 0.0, 0.0, 0.0, 0.0, 0.0, 0.0, 0.0, 0.0, 0.0, 0.0, 0.0, 0.0, 0.0, 0.0, 0.0, 0.0, 0.0, 0.0, 0.0, 0.0, 0.0, 0.0, 0.0, 0.0, 0.0, 0.0, 0.0, 0.0, 0.0, 0.0, 0.0, 0.0, 0.0, 0.0, 0.0, 0.0, 0.0, 0.0, 0.0, 0.0, 0.0, 0.0, 0.0, 0.0, 0.0, 0.0, 0.0, 0.0, 0.0, 0.0, 0.0, 0.0, 0.0, 0.0, 0.0, 0.0, 0.0, 0.0, 0.0, 0.0, 0.0, 0.0, 0.0, 0.0, 0.0, 0.0, 0.0, 0.0, 0.0, 0.0, 0.0, 0.0, 0.0, 0.0, 0.0, 0.0, 0.0, 0.0, 0.0, 0.0, 0.0, 0.0, 0.0, 0.0, 0.0, 0.0, 0.0, 0.0, 0.0, 0.0, 0.0, 0.0, 0.0, 0.0, 0.0, 0.0, 0.0, 0.0, 0.0, 0.0, 0.0, 0.0, 0.0, 0.0, 0.0, 0.0, 0.0, 0.0, 0.0, 0.0, 0.0, 0.0, 0.0, 0.0, 0.0, 0.0, 0.0, 0.0, 0.0, 0.0, 0.0, 0.0, 0.0, 0.0, 0.0, 0.0, 0.0, 0.0, 0.0, 0.0, 0.0, 0.0, 0.0, 0.0, 0.0, 0.0, 0.0, 0.0, 0.0, 0.0, 0.0, 0.0, 0.0, 0.5492, 0.5938, 0.5938, 0.5938, 0.5938, 0.625, 0.5638, 0.625, 0.6562, 0.5313, 0.6563, 0.5615, 0.6875, 0.5621, 0.6875, 0.5313, 0.528, 0.5313, 0.5319, 0.5625, 0.5, 0.5625, 0.5, 0.5313, 0.56, 0.5938, 0.5423, 0.5625, 0.5564, 0.5625, 0.531, 0.5602, 0.5308, 0.5647, 0.5625, 0.5675, 0.5621, 0.5631, 0.5308, 0.5647, 0.531, 0.5691, 0.5631, 0.5714, 0.5625, 0.5675, 0.5621, 0.5631, 0.5625, 0.5675, 0.5892, 0.5674, 0.5938, 0.5631, 0.5625, 0.5675, 0.5631, 0.5714, 0.5846, 0.5712, 0.5892, 0.5674, 0.625, 0.571, 0.625, 0.5667, 0.5939, 0.5674, 0.5938, 0.5719, 0.625, 0.5667, 0.625, 0.562, 0.5938, 0.5631, 0.5939, 0.5674, 0.6563, 0.5615, 0.6562, 0.5666, 0.6875, 0.5671, 0.6875, 0.5621, 0.6562, 0.5666, 0.6563, 0.5707, 0.6875, 0.571, 0.6875, 0.5671, 0.6875, 0.5621, 0.6875, 0.5671, 0.7187, 0.5681, 0.7188, 0.5632, 0.6875, 0.5671, 0.6875, 0.571, 0.7187, 0.5719, 0.7187, 0.5681, 0.7188, 0.5632, 0.7187, 0.5681, 0.75, 0.5684, 0.75, 0.5635, 0.7187, 0.5681, 0.7187, 0.5719, 0.75, 0.5721, 0.75, 0.5684, 0.625, 0.562, 0.625, 0.5667, 0.6562, 0.5666, 0.6563, 0.5615, 0.625, 0.5667, 0.625, 0.571, 0.6563, 0.5707, 0.6562, 0.5666, 0.5362, 0.5004, 0.5374, 0.5005, 0.5333, 0.5313, 0.528, 0.5313, 0.5374, 0.5005, 0.5453, 0.4993, 0.5413, 0.5313, 0.5333, 0.5313, 0.528, 0.5313, 0.5333, 0.5313, 0.5361, 0.5625, 0.5319, 0.5625, 0.5333, 0.5313, 0.5413, 0.5313, 0.5423, 0.5625, 0.5361, 0.5625, 0.5416, 0.468, 0.532, 0.4702, 0.5313, 0.441, 0.5413, 0.4396, 0.532, 0.4702, 0.5318, 0.4697, 0.5313, 0.4399, 0.5313, 0.441, 0.5408, 0.4066, 0.5306, 0.4069, 0.532, 0.3751, 0.5411, 0.375, 0.5306, 0.4069, 0.5308, 0.4066, 0.532, 0.375, 0.532, 0.3751, 0.5413, 0.4396, 0.5313, 0.441, 0.5306, 0.4069, 0.5408, 0.4066, 0.5313, 0.441, 0.5313, 0.4399, 0.5308, 0.4066, 0.5306, 0.4069, 0.5453, 0.4993, 0.5374, 0.5005, 0.532, 0.4702, 0.5416, 0.468, 0.5374, 0.5005, 0.5362, 0.5004, 0.5318, 0.4697, 0.532, 0.4702, 0.531, 0.5691, 0.177, 0.1897, 0.1771, 0.1979, 0.177, 0.1867, 0.1769, 0.1882, 0.5308, 0.5647, 0.531, 0.5602, 0.5638, 0.625, 0.559, 0.625, 0.5441, 0.5937, 0.5492, 0.5938, 0.559, 0.625, 0.5531, 0.625, 0.5377, 0.5938, 0.5441, 0.5937, 0.5796, 0.5934, 0.5756, 0.5936, 0.559, 0.625, 0.5638, 0.625, 0.5756, 0.5936, 0.5694, 0.5936, 0.5531, 0.625, 0.559, 0.625, 0.5938, 0.5719, 0.5907, 0.5719, 0.5756, 0.5936, 0.5796, 0.5934, 0.5907, 0.5719, 0.5846, 0.5712, 0.5694, 0.5936, 0.5756, 0.5936, 0.5319, 0.5625, 0.5361, 0.5625, 0.5441, 0.5937, 0.5377, 0.5938, 0.5361, 0.5625, 0.5423, 0.5625, 0.5492, 0.5938, 0.5441, 0.5937, 0.08847, 0.08905, 0.0, 0.0, 0.08849, 0.09336, 0.531, 0.5691, 0.5313, 0.5938, 0.5631, 0.5714, 0.0, 0.0, 0.08847, 0.09411, 0.08849, 0.09336, 0.08849, 0.09336, 0.08847, 0.09411, 0.1769, 0.1882, 0.177, 0.1867, 0.0, 0.0, 0.0885, 0.09485, 0.08847, 0.09411, 0.08847, 0.09411, 0.0885, 0.09485, 0.177, 0.1897, 0.1769, 0.1882, 0.1769, 0.1882, 0.177, 0.1897, 0.531, 0.5691, 0.5308, 0.5647, 0.1769, 0.1781, 0.08847, 0.08905, 0.08849, 0.09336, 0.177, 0.1867, 0.177, 0.1897, 0.0885, 0.09485, 0.08854, 0.09896, 0.1771, 0.1979, 0.5308, 0.5343, 0.177, 0.1867, 0.531, 0.5602, 0.0, 0.0, 0.0, 0.0, 0.0, 0.0, 0.0, 0.0, 0.0, 0.0, 0.0, 0.0, 0.0, 0.0, 0.0, 0.0, 0.0, 0.0, 0.0, 0.0, 0.0, 0.0, 0.0, 0.0, 0.0, 0.0, 0.0, 0.0, 0.0, 0.0, 0.0, 0.0, 0.0, 0.0, 0.0, 0.0, 0.0, 0.0, 0.0, 0.0, 0.0, 0.0, 0.0, 0.0, 0.0, 0.0, 0.0, 0.0, 0.0, 0.0, 0.0, 0.0, 0.0, 0.0, 0.0, 0.0, 0.0, 0.0, 0.0, 0.0, 0.0, 0.0, 0.0, 0.0, 0.0, 0.0, 0.0, 0.0, 0.0, 0.0, 0.0, 0.0, 0.0, 0.0, 0.0, 0.0, 0.0, 0.0, 0.0, 0.0, 0.0, 0.0, 0.0, 0.0, 0.0, 0.0, 0.0, 0.0, 0.0, 0.0, 0.0, 0.0, 0.0, 0.0, 0.0, 0.0, 0.0, 0.0, 0.0, 0.0, 0.0, 0.0, 0.0, 0.0, 0.0, 0.0, 0.0, 0.0, 0.0, 0.0, 0.0, 0.0, 0.0, 0.0, 0.0, 0.0, 0.0, 0.0, 0.0, 0.0, 0.0, 0.0, 0.0, 0.0, 0.0, 0.0, 0.0, 0.0, 0.0, 0.0, 0.0, 0.0, 0.0, 0.0, 0.0, 0.0, 0.0, 0.0, 0.0, 0.0, 0.0, 0.0, 0.0, 0.0, 0.0, 0.0, 0.0, 0.0, 0.0, 0.0, 0.0, 0.0, 0.0, 0.0, 0.0, 0.0, 0.0, 0.0, 0.0, 0.0, 0.0, 0.0, 0.0, 0.0, 0.0, 0.0, 0.0, 0.0, 0.0885, 0.09485, 0.0, 0.0, 0.0, 0.0, 0.0, 0.0, 0.0, 0.0, 0.0, 0.0, 0.0, 0.0, 0.0, 0.0, 0.0, 0.0, 0.0, 0.0, 0.0, 0.0, 0.0, 0.0, 0.0, 0.0, 0.0, 0.0, 0.0, 0.0, 0.0, 0.0, 0.0, 0.0, 0.0, 0.0, 0.0, 0.0, 0.0, 0.0, 0.0, 0.0, 0.0, 0.0, 0.0, 0.0, 0.0, 0.0, 0.0, 0.0, 0.0, 0.0, 0.0, 0.0, 0.5312, 0.375, 0.5626, 0.375, 0.5621, 0.4063, 0.5313, 0.4063, 0.5626, 0.375, 0.5951, 0.375, 0.5938, 0.4063, 0.5621, 0.4063, 0.0, 0.0, 0.0, 0.0, 0.0, 0.0, 0.0, 0.0, 0.5313, 0.4063, 0.5621, 0.4063, 0.5621, 0.4375, 0.5312, 0.4375, 0.5621, 0.4063, 0.5938, 0.4063, 0.5938, 0.4375, 0.5621, 0.4375, 0.5312, 0.4375, 0.5313, 0.4688, 0.0, 0.0, 0.0, 0.0, 0.5312, 0.4375, 0.5621, 0.4375, 0.5625, 0.4685, 0.5313, 0.4688, 0.5621, 0.4375, 0.5938, 0.4375, 0.5938, 0.4687, 0.5625, 0.4685, 0.5951, 0.375, 0.6259, 0.375, 0.625, 0.4063, 0.5938, 0.4063, 0.5938, 0.4063, 0.625, 0.4063, 0.625, 0.4375, 0.5938, 0.4375, 0.5938, 0.4375, 0.625, 0.4375, 0.625, 0.4688, 0.5938, 0.4687, 0.5938, 0.4687, 0.625, 0.4688, 0.625, 0.5, 0.5947, 0.5037, 0.5625, 0.4685, 0.5938, 0.4687, 0.5947, 0.5037, 0.5629, 0.5044, 0.5313, 0.4688, 0.5625, 0.4685, 0.5629, 0.5044, 0.5311, 0.5014, 0.5311, 0.5014, 0.1769, 0.1781, 0.0, 0.0, 0.0, 0.0, 0.5313, 0.4063, 0.5312, 0.4375, 0.0, 0.0, 0.0, 0.0, 0.5631, 0.5714, 0.5622, 0.5938, 0.5313, 0.5938, 0.5631, 0.5714, 0.5846, 0.5712, 0.5622, 0.5938, 0.5626, 0.5392, 0.5937, 0.5393, 0.5938, 0.5631, 0.5621, 0.5631, 0.5796, 0.5934, 0.5938, 0.5719, 0.5938, 0.5931, 0.5312, 0.375, 0.5313, 0.4063, 0.0, 0.0, 0.0, 0.0, 0.5453, 0.4993, 0.5413, 0.5313, 0.5625, 0.5313, 0.563, 0.4967, 0.5311, 0.5014, 0.5629, 0.5044, 0.5626, 0.5392, 0.5308, 0.5343, 0.5629, 0.5044, 0.5947, 0.5037, 0.5937, 0.5393, 0.5626, 0.5392, 0.5947, 0.5037, 0.625, 0.5, 0.625, 0.5355, 0.5937, 0.5393, 0.625, 0.571, 0.6563, 0.5707, 0.6562, 0.593, 0.625, 0.5929, 0.5937, 0.5393, 0.625, 0.5355, 0.625, 0.562, 0.5938, 0.5631, 0.5938, 0.5931, 0.625, 0.5929, 0.625, 0.625, 0.5938, 0.625, 0.6563, 0.5707, 0.6875, 0.571, 0.6875, 0.5933, 0.6562, 0.593, 0.6875, 0.571, 0.7187, 0.5719, 0.7187, 0.5936, 0.6875, 0.5933, 0.7187, 0.5719, 0.75, 0.5721, 0.75, 0.5938, 0.7187, 0.5936, 0.6875, 0.5313, 0.7188, 0.5313, 0.7188, 0.5632, 0.6875, 0.5621, 0.7188, 0.5313, 0.75, 0.5313, 0.75, 0.5635, 0.7188, 0.5632, 0.5638, 0.625, 0.5796, 0.5934, 0.5938, 0.5931, 0.5938, 0.625, 0.6562, 0.593, 0.6875, 0.5933, 0.6875, 0.625, 0.6563, 0.625, 0.6875, 0.5933, 0.7187, 0.5936, 0.7188, 0.625, 0.6875, 0.625, 0.7187, 0.5936, 0.75, 0.5938, 0.75, 0.625, 0.7188, 0.625, 0.625, 0.5, 0.6563, 0.5, 0.6562, 0.5313, 0.625, 0.5355, 0.6563, 0.5, 0.6875, 0.5, 0.6875, 0.5313, 0.6562, 0.5313, 0.6875, 0.5, 0.7188, 0.5, 0.7188, 0.5313, 0.6875, 0.5313, 0.7188, 0.5, 0.75, 0.5009, 0.75, 0.5313, 0.7188, 0.5313, 0.625, 0.5929, 0.6562, 0.593, 0.6563, 0.625, 0.625, 0.625, 0.5308, 0.5343, 0.5626, 0.5392, 0.5621, 0.5631, 0.531, 0.5602, 0.5938, 0.5719, 0.625, 0.571, 0.625, 0.5929, 0.5938, 0.5931, 0.5308, 0.4066, 0.532, 0.375, 0.532, 0.375, 0.5313, 0.4063, 0.5606, 0.375, 0.5625, 0.4063, 0.5938, 0.4063, 0.5925, 0.375, 0.5411, 0.375, 0.5408, 0.4066, 0.5625, 0.4063, 0.5606, 0.375, 0.5625, 0.4063, 0.5628, 0.4369, 0.5938, 0.4375, 0.5938, 0.4063, 0.5313, 0.4399, 0.5308, 0.4066, 0.5313, 0.4063, 0.5312, 0.4375, 0.5628, 0.4369, 0.563, 0.4633, 0.5939, 0.4658, 0.5938, 0.4375, 0.5925, 0.375, 0.5938, 0.4063, 0.625, 0.4063, 0.625, 0.375, 0.5938, 0.4063, 0.5938, 0.4375, 0.625, 0.4375, 0.625, 0.4063, 0.5938, 0.4375, 0.5939, 0.4658, 0.625, 0.4688, 0.625, 0.4375, 0.5939, 0.4658, 0.5944, 0.4971, 0.625, 0.5, 0.625, 0.4688, 0.563, 0.4633, 0.563, 0.4967, 0.5944, 0.4971, 0.5939, 0.4658, 0.5362, 0.5004, 0.5318, 0.4697, 0.5313, 0.4688, 0.5312, 0.5, 0.5413, 0.4396, 0.5416, 0.468, 0.563, 0.4633, 0.5628, 0.4369, 0.5625, 0.5313, 0.5564, 0.5625, 0.5938, 0.5625, 0.5938, 0.5313, 0.5, 0.5938, 0.0, 0.0, 0.5324, 0.625, 0.5299, 0.5938, 0.5694, 0.5936, 0.5531, 0.625, 0.5324, 0.625, 0.5313, 0.5938, 0.5564, 0.5625, 0.56, 0.5938, 0.5938, 0.5938, 0.5938, 0.5625, 0.5313, 0.4688, 0.5311, 0.5014, 0.0, 0.0, 0.0, 0.0, 0.5564, 0.5625, 0.5625, 0.5313, 0.5413, 0.5313, 0.5423, 0.5625, 0.5299, 0.5938, 0.5324, 0.625, 0.5531, 0.625, 0.5416, 0.468, 0.5453, 0.4993, 0.563, 0.4967, 0.563, 0.4633, 0.563, 0.4967, 0.5625, 0.5313, 0.5938, 0.5313, 0.5944, 0.4971, 0.5944, 0.4971, 0.5938, 0.5313, 0.625, 0.5313, 0.625, 0.5, 0.5938, 0.5313, 0.5938, 0.5625, 0.625, 0.5625, 0.625, 0.5313, 0.5938, 0.5625, 0.5938, 0.5938, 0.625, 0.5938, 0.625, 0.5625, 0.5938, 0.5938, 0.5938, 0.625, 0.625, 0.625, 0.625, 0.5938, 0.6562, 0.5313, 0.6563, 0.5625, 0.6875, 0.5625, 0.6875, 0.5313, 0.6875, 0.5313, 0.6875, 0.5625, 0.7188, 0.5625, 0.7188, 0.5313, 0.7188, 0.5313, 0.7188, 0.5625, 0.75, 0.5625, 0.75, 0.5313, 0.6563, 0.5625, 0.6563, 0.5938, 0.6875, 0.5938, 0.6875, 0.5625, 0.6875, 0.5625, 0.6875, 0.5938, 0.7187, 0.5938, 0.7188, 0.5625, 0.7188, 0.5625, 0.7187, 0.5938, 0.75, 0.5938, 0.75, 0.5625, 0.6563, 0.5938, 0.6563, 0.625, 0.6875, 0.625, 0.6875, 0.5938, 0.6875, 0.5938, 0.6875, 0.625, 0.7188, 0.625, 0.7187, 0.5938, 0.7187, 0.5938, 0.7188, 0.625, 0.75, 0.625, 0.75, 0.5938, 0.625, 0.5, 0.625, 0.5313, 0.6562, 0.5313, 0.6563, 0.5, 0.6563, 0.5, 0.6562, 0.5313, 0.6875, 0.5313, 0.6875, 0.5, 0.6875, 0.5, 0.6875, 0.5313, 0.7188, 0.5313, 0.7188, 0.5, 0.7188, 0.5, 0.7188, 0.5313, 0.75, 0.5313, 0.75, 0.5, 0.625, 0.5938, 0.625, 0.625, 0.6563, 0.625, 0.6563, 0.5938, 0.625, 0.5625, 0.625, 0.5938, 0.6563, 0.5938, 0.6563, 0.5625, 0.625, 0.5313, 0.625, 0.5625, 0.6563, 0.5625, 0.6562, 0.5313, 0.5408, 0.4066, 0.5413, 0.4396, 0.5628, 0.4369, 0.5625, 0.4063, 0.625, 0.5355, 0.6562, 0.5313, 0.6563, 0.5615, 0.625, 0.562, 0.5318, 0.4697, 0.5313, 0.4399, 0.5312, 0.4375, 0.5313, 0.4688, 0.528, 0.5313, 0.5362, 0.5004, 0.5312, 0.5, 0.5, 0.5313, 0.5313, 0.5938, 0.5324, 0.625, 0.0, 0.0, 0.08854, 0.09896, 0.5319, 0.5625, 0.5, 0.5625, 0.5, 0.5938, 0.5377, 0.5938, 0.0, 0.0, 0.0, 0.0, 0.0, 0.0, 0.0, 0.0, 0.0, 0.0, 0.0, 0.0, 0.0, 0.0, 0.0, 0.0, 0.0, 0.0, 0.0, 0.0, 0.0, 0.0, 0.0, 0.0, 0.0, 0.0, 0.0, 0.0, 0.0, 0.0, 0.0, 0.0, 0.0, 0.0, 0.0, 0.0, 0.0, 0.0, 0.0, 0.0, 0.0, 0.0, 0.0, 0.0, 0.0, 0.0, 0.0, 0.0, 0.0, 0.0, 0.0, 0.0, 0.0, 0.0, 0.0, 0.0, 0.0, 0.0, 0.0, 0.0, 0.0, 0.0, 0.0, 0.0, 0.0, 0.0, 0.0, 0.0, 0.0, 0.0, 0.0, 0.0, 0.0, 0.0, 0.0, 0.0, 0.0, 0.0, 0.0, 0.0, 0.0, 0.0, 0.0, 0.0, 0.0, 0.0, 0.0, 0.0, 0.0, 0.0, 0.0, 0.0, 0.0, 0.0, 0.0, 0.0, 0.0, 0.0, 0.0, 0.0, 0.0, 0.0, 0.0, 0.0, 0.0, 0.0, 0.0, 0.0, 0.0, 0.0, 0.0, 0.0, 0.0, 0.0, 0.0, 0.0, 0.0, 0.0, 0.0, 0.0, 0.0, 0.0, 0.0, 0.0, 0.0, 0.0, 0.0, 0.0, 0.0, 0.0, 0.0, 0.0, 0.0, 0.0, 0.0, 0.0, 0.0, 0.0, 0.0, 0.0, 0.0, 0.0, 0.0, 0.0, 0.0, 0.0, 0.0, 0.0, 0.0, 0.0, 0.0, 0.0, 0.0, 0.0, 0.0, 0.0, 0.0, 0.0, 0.0, 0.0, 0.0, 0.0, 0.0, 0.0, 0.0, 0.0, 0.0, 0.0, 0.0, 0.0, 0.0, 0.0, 0.0, 0.0, 0.0, 0.0, 0.0, 0.0, 0.0, 0.0, 0.0, 0.0, 0.0, 0.0, 0.0, 0.0, 0.0, 0.0, 0.0, 0.0, 0.0, 0.0, 0.0, 0.0, 0.0, 0.0, 0.0, 0.0, 0.0, 0.0, 0.0, 0.0, 0.0, 0.0, 0.0, 0.0, 0.0, 0.0, 0.0, 0.0, 0.0, 0.0, 0.0, 0.0, 0.0, 0.0, 0.0, 0.0, 0.0, 0.0, 0.0, 0.0, 0.0, 0.0, 0.0, 0.0, 0.0, 0.0, 0.0, 0.0, 0.0, 0.0, 0.0, 0.0, 0.0, 0.0, 0.0, 0.0, 0.0, 0.0, 0.0, 0.0, 0.0, 0.0, 0.0, 0.0, 0.0, 0.0, 0.0, 0.0, 0.0, 0.0, 0.0, 0.0, 0.0, 0.0, 0.0, 0.0, 0.0, 0.0, 0.0, 0.0, 0.0, 0.0, 0.0, 0.0, 0.0, 0.0, 0.0, 0.0, 0.0, 0.0, 0.0, 0.0, 0.0, 0.0, 0.0, 0.0, 0.0, 0.0, 0.0, 0.0, 0.0, 0.0, 0.0, 0.0, 0.0, 0.0, 0.5492, 0.5938, 0.5638, 0.625, 0.5938, 0.625, 0.5938, 0.5938, 0.6562, 0.5313, 0.6875, 0.5313, 0.6875, 0.5621, 0.6563, 0.5615, 0.528, 0.5313, 0.5, 0.5313, 0.5, 0.5625, 0.5319, 0.5625, 0.56, 0.5938, 0.5564, 0.5625, 0.5423, 0.5625, 0.531, 0.5602, 0.5621, 0.5631, 0.5625, 0.5675, 0.5308, 0.5647, 0.5308, 0.5647, 0.5625, 0.5675, 0.5631, 0.5714, 0.531, 0.5691, 0.5621, 0.5631, 0.5938, 0.5631, 0.5892, 0.5674, 0.5625, 0.5675, 0.5625, 0.5675, 0.5892, 0.5674, 0.5846, 0.5712, 0.5631, 0.5714, 0.625, 0.571, 0.5938, 0.5719, 0.5939, 0.5674, 0.625, 0.5667, 0.625, 0.5667, 0.5939, 0.5674, 0.5938, 0.5631, 0.625, 0.562, 0.6563, 0.5615, 0.6875, 0.5621, 0.6875, 0.5671, 0.6562, 0.5666, 0.6562, 0.5666, 0.6875, 0.5671, 0.6875, 0.571, 0.6563, 0.5707, 0.6875, 0.5621, 0.7188, 0.5632, 0.7187, 0.5681, 0.6875, 0.5671, 0.6875, 0.5671, 0.7187, 0.5681, 0.7187, 0.5719, 0.6875, 0.571, 0.7188, 0.5632, 0.75, 0.5635, 0.75, 0.5684, 0.7187, 0.5681, 0.7187, 0.5681, 0.75, 0.5684, 0.75, 0.5721, 0.7187, 0.5719, 0.625, 0.562, 0.6563, 0.5615, 0.6562, 0.5666, 0.625, 0.5667, 0.625, 0.5667, 0.6562, 0.5666, 0.6563, 0.5707, 0.625, 0.571, 0.5362, 0.5004, 0.528, 0.5313, 0.5333, 0.5313, 0.5374, 0.5005, 0.5374, 0.5005, 0.5333, 0.5313, 0.5413, 0.5313, 0.5453, 0.4993, 0.528, 0.5313, 0.5319, 0.5625, 0.5361, 0.5625, 0.5333, 0.5313, 0.5333, 0.5313, 0.5361, 0.5625, 0.5423, 0.5625, 0.5413, 0.5313, 0.5416, 0.468, 0.5413, 0.4396, 0.5313, 0.441, 0.532, 0.4702, 0.532, 0.4702, 0.5313, 0.441, 0.5313, 0.4399, 0.5318, 0.4697, 0.5408, 0.4066, 0.5411, 0.375, 0.532, 0.3751, 0.5306, 0.4069, 0.5306, 0.4069, 0.532, 0.3751, 0.532, 0.375, 0.5308, 0.4066, 0.5413, 0.4396, 0.5408, 0.4066, 0.5306, 0.4069, 0.5313, 0.441, 0.5313, 0.441, 0.5306, 0.4069, 0.5308, 0.4066, 0.5313, 0.4399, 0.5453, 0.4993, 0.5416, 0.468, 0.532, 0.4702, 0.5374, 0.5005, 0.5374, 0.5005, 0.532, 0.4702, 0.5318, 0.4697, 0.5362, 0.5004, 0.531, 0.5691, 0.1771, 0.1979, 0.177, 0.1897, 0.177, 0.1867, 0.531, 0.5602, 0.5308, 0.5647, 0.1769, 0.1882, 0.5638, 0.625, 0.5492, 0.5938, 0.5441, 0.5937, 0.559, 0.625, 0.559, 0.625, 0.5441, 0.5937, 0.5377, 0.5938, 0.5531, 0.625, 0.5796, 0.5934, 0.5638, 0.625, 0.559, 0.625, 0.5756, 0.5936, 0.5756, 0.5936, 0.559, 0.625, 0.5531, 0.625, 0.5694, 0.5936, 0.5938, 0.5719, 0.5796, 0.5934, 0.5756, 0.5936, 0.5907, 0.5719, 0.5907, 0.5719, 0.5756, 0.5936, 0.5694, 0.5936, 0.5846, 0.5712, 0.5319, 0.5625, 0.5377, 0.5938, 0.5441, 0.5937, 0.5361, 0.5625, 0.5361, 0.5625, 0.5441, 0.5937, 0.5492, 0.5938, 0.5423, 0.5625, 0.08847, 0.08905, 0.08849, 0.09336, 0.0, 0.0, 0.531, 0.5691, 0.5631, 0.5714, 0.5313, 0.5938, 0.0, 0.0, 0.08849, 0.09336, 0.08847, 0.09411, 0.08849, 0.09336, 0.177, 0.1867, 0.1769, 0.1882, 0.08847, 0.09411, 0.0, 0.0, 0.08847, 0.09411, 0.0885, 0.09485, 0.08847, 0.09411, 0.1769, 0.1882, 0.177, 0.1897, 0.0885, 0.09485, 0.1769, 0.1882, 0.5308, 0.5647, 0.531, 0.5691, 0.177, 0.1897, 0.1769, 0.1781, 0.177, 0.1867, 0.08849, 0.09336, 0.08847, 0.08905, 0.177, 0.1897, 0.1771, 0.1979, 0.08854, 0.09896, 0.0885, 0.09485, 0.5308, 0.5343, 0.531, 0.5602, 0.177, 0.1867, 0.0, 0.0, 0.0, 0.0, 0.0, 0.0, 0.0, 0.0, 0.0, 0.0, 0.0, 0.0, 0.0, 0.0, 0.0, 0.0, 0.0, 0.0, 0.0, 0.0, 0.0, 0.0, 0.0, 0.0, 0.0, 0.0, 0.0, 0.0, 0.0, 0.0, 0.0, 0.0, 0.0, 0.0, 0.0, 0.0, 0.0, 0.0, 0.0, 0.0, 0.0, 0.0, 0.0, 0.0, 0.0, 0.0, 0.0, 0.0, 0.0, 0.0, 0.0, 0.0, 0.0, 0.0, 0.0, 0.0, 0.0, 0.0, 0.0, 0.0, 0.0, 0.0, 0.0, 0.0, 0.0, 0.0, 0.0, 0.0, 0.0, 0.0, 0.0, 0.0, 0.0, 0.0, 0.0, 0.0, 0.0, 0.0, 0.0, 0.0, 0.0, 0.0, 0.0, 0.0, 0.0, 0.0, 0.0, 0.0, 0.0, 0.0, 0.0, 0.0, 0.0, 0.0, 0.0, 0.0, 0.0, 0.0, 0.0, 0.0, 0.0, 0.0, 0.0, 0.0, 0.0, 0.0, 0.0, 0.0, 0.0, 0.0, 0.0, 0.0, 0.0, 0.0, 0.0, 0.0, 0.0, 0.0, 0.0, 0.0, 0.0, 0.0, 0.0, 0.0, 0.0, 0.0, 0.0, 0.0, 0.0, 0.0, 0.0, 0.0, 0.0, 0.0, 0.0, 0.0, 0.0, 0.0, 0.0, 0.0, 0.0, 0.0, 0.0, 0.0, 0.0, 0.0, 0.0, 0.0, 0.0, 0.0, 0.0, 0.0])
me_flatcap.update()

# ---- objects
ob_flatcap = bpy.data.objects.new('FlatCap', me_flatcap)

# ---- transforms, parenting, visibility, modifiers, constraints
ob_flatcap.location = (0.0, 0.0, 0.0)

# ---- collection membership
scene.collection.objects.link(ob_flatcap)

# ---- scene / render settings (as saved in the file)
scene.frame_start = 1; scene.frame_end = 250; scene.frame_set(1)
scene.render.engine = 'BLENDER_EEVEE_NEXT'
scene.eevee.ray_tracing_options.trace_max_roughness = 0.0
bpy.context.view_layer.update()

# ---- added for rendering (the .blend has no active camera and no usable light): camera, sun
cam_auto = bpy.data.cameras.new('AutoCamera')
cam_auto.lens = 50.0
cam_auto.sensor_width = 36.0
cam_auto.clip_end = 1000.0
ob_auto_camera = bpy.data.objects.new('AutoCamera', cam_auto)
scene.collection.objects.link(ob_auto_camera)
ob_auto_camera.location = (0.306898, -0.392814, 0.293801)
ob_auto_camera.rotation_euler = (1.09748, -7.21219e-08, 0.694738)
scene.camera = ob_auto_camera
light_auto_sun = bpy.data.lights.new('AutoSun', 'SUN')
light_auto_sun.energy = 3.0
light_auto_sun.angle = 0.0523599
ob_auto_sun = bpy.data.objects.new('AutoSun', light_auto_sun)
scene.collection.objects.link(ob_auto_sun)
ob_auto_sun.rotation_euler = (0.872665, 0.174533, 0.523599)
bpy.context.view_layer.update()
